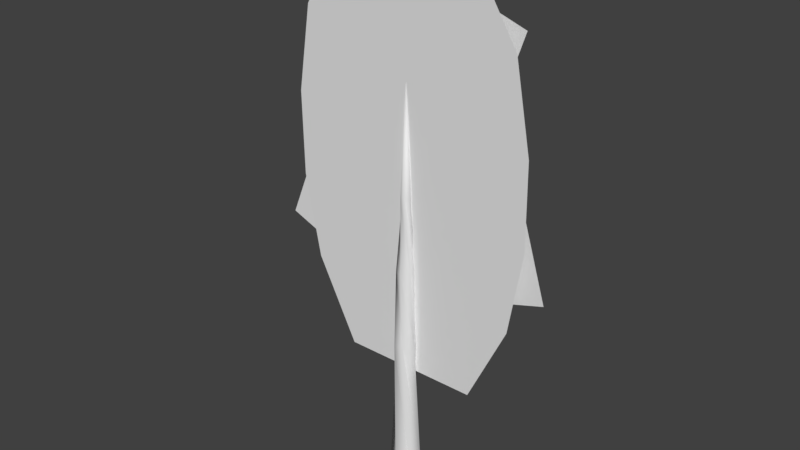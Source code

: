 # Source: Tree_Tall.blend  (saved by Blender 2.79.0; exported with 4.5.12 LTS)
import bpy
from mathutils import Matrix  # noqa: F401  (used for matrix-valued properties, if any)

bpy.ops.wm.read_factory_settings(use_empty=True)
scene = bpy.context.scene
scene.name = 'Scene'

# ---- collections
col_collection_1 = bpy.data.collections.new('Collection 1'); scene.collection.children.link(col_collection_1)

# ---- world
world_world = bpy.data.worlds.new('World'); scene.world = world_world
world_world.color = (0.05088, 0.05088, 0.05088)
world_world.use_sun_shadow = False
world_world.sun_shadow_jitter_overblur = 0.0
world_world.cycles.sampling_method = 'MANUAL'

# ---- meshes
me_plane_005 = bpy.data.meshes.new('Plane.005')
me_plane_005.from_pydata([(-1.0, -1.0, 0.0), (1.0, -1.0, 0.0), (-1.0, 0.5403, 2.009e-08), (1.0, 0.5403, 2.009e-08)], [], [(0, 2, 3, 1)])
_uv = me_plane_005.uv_layers.new(name='UVMap')
_uv.uv.foreach_set('vector', [0.1893, 0.6436, 0.1893, 0.7237, 0.2932, 0.7237, 0.2932, 0.6436])
me_plane_005.use_remesh_preserve_volume = False
me_plane_005.use_remesh_preserve_attributes = False
me_plane_005.use_mirror_vertex_groups = False
me_plane_005.update()
me_plane_004 = bpy.data.meshes.new('Plane.004')
me_plane_004.from_pydata([(-1.0, -1.0, 0.0), (1.0, -1.0, 0.0), (-1.0, 0.5403, 2.009e-08), (1.0, 0.5403, 2.009e-08)], [], [(0, 2, 3, 1)])
_uv = me_plane_004.uv_layers.new(name='UVMap')
_uv.uv.foreach_set('vector', [0.1893, 0.6436, 0.1893, 0.7237, 0.2932, 0.7237, 0.2932, 0.6436])
me_plane_004.use_remesh_preserve_volume = False
me_plane_004.use_remesh_preserve_attributes = False
me_plane_004.use_mirror_vertex_groups = False
me_plane_004.update()
me_plane_003 = bpy.data.meshes.new('Plane.003')
me_plane_003.from_pydata([(-1.0, -1.0, 0.0), (1.0, -1.0, 0.0), (-1.0, 0.5403, 2.009e-08), (1.0, 0.5403, 2.009e-08)], [], [(0, 2, 3, 1)])
_uv = me_plane_003.uv_layers.new(name='UVMap')
_uv.uv.foreach_set('vector', [0.1893, 0.6436, 0.1893, 0.7237, 0.2932, 0.7237, 0.2932, 0.6436])
me_plane_003.use_remesh_preserve_volume = False
me_plane_003.use_remesh_preserve_attributes = False
me_plane_003.use_mirror_vertex_groups = False
me_plane_003.update()
me_plane_002 = bpy.data.meshes.new('Plane.002')
me_plane_002.from_pydata([(-1.0, -1.0, 0.0), (1.0, -1.0, 0.0), (-1.0, 0.5403, 2.009e-08), (1.0, 0.5403, 2.009e-08)], [], [(0, 2, 3, 1)])
_uv = me_plane_002.uv_layers.new(name='UVMap')
_uv.uv.foreach_set('vector', [0.1893, 0.6436, 0.1893, 0.7237, 0.2932, 0.7237, 0.2932, 0.6436])
me_plane_002.use_remesh_preserve_volume = False
me_plane_002.use_remesh_preserve_attributes = False
me_plane_002.use_mirror_vertex_groups = False
me_plane_002.update()
me_plane_001 = bpy.data.meshes.new('Plane.001')
me_plane_001.from_pydata([(-1.0, -1.0, 0.0), (1.0, -1.0, 0.0), (-1.0, 0.5403, 2.009e-08), (1.0, 0.5403, 2.009e-08)], [], [(0, 2, 3, 1)])
_uv = me_plane_001.uv_layers.new(name='UVMap')
_uv.uv.foreach_set('vector', [0.1893, 0.6436, 0.1893, 0.7237, 0.2932, 0.7237, 0.2932, 0.6436])
me_plane_001.use_remesh_preserve_volume = False
me_plane_001.use_remesh_preserve_attributes = False
me_plane_001.use_mirror_vertex_groups = False
me_plane_001.update()
me_plane = bpy.data.meshes.new('Plane')
me_plane.from_pydata([(-0.632, -0.9992, 0.1409), (0.632, -0.9992, 0.1409), (-0.5427, 0.9992, -0.1409), (0.5427, 0.9992, -0.1409), (-1.0, 0.5995, -0.08455), (-1.134, 0.1998, -0.02818), (-1.134, -0.1998, 0.02818), (-1.0, -0.5995, 0.08455), (1.0, -0.5995, 0.08455), (1.134, -0.1998, 0.02818), (1.134, 0.1998, -0.02818), (1.0, 0.5995, -0.08455)], [], [(4, 2, 3, 11), (0, 7, 8, 1), (7, 6, 9, 8), (6, 5, 10, 9), (5, 4, 11, 10)])
_uv = me_plane.uv_layers.new(name='UVMap')
_uv.uv.foreach_set('vector', [0.01356, 0.7111, 0.06003, 0.7939, 0.1703, 0.7939, 0.1903, 0.7104, 0.05096, 0.4005, 0.01356, 0.4712, 0.2168, 0.4712, 0.1794, 0.4005, 0.01356, 0.4712, -3.054e-05, 0.5511, 0.2316, 0.5622, 0.2168, 0.4712, -3.054e-05, 0.5511, -3.054e-05, 0.6311, 0.1898, 0.6465, 0.2316, 0.5622, -3.054e-05, 0.6311, 0.01356, 0.7111, 0.1903, 0.7104, 0.1898, 0.6465])
me_plane.use_remesh_preserve_volume = False
me_plane.use_remesh_preserve_attributes = False
me_plane.use_mirror_vertex_groups = False
me_plane.update()
me_circle = bpy.data.meshes.new('Circle')
me_circle.from_pydata([(6.853e-09, 0.2629, 0.0), (-0.2277, 0.1315, 0.0), (-0.2277, -0.1315, 0.0), (2.984e-08, -0.2629, 0.0), (0.2277, -0.1315, 0.0), (0.2277, 0.1315, 0.0), (0.111, 0.1578, 2.522), (-0.08113, 0.175, 2.522), (-0.1921, 0.01726, 2.522), (-0.111, -0.1578, 2.522), (0.08113, -0.175, 2.522), (0.1921, -0.01726, 2.522), (0.1299, 0.0895, 3.852), (-0.01258, 0.1572, 3.852), (-0.1424, 0.06772, 3.852), (-0.1299, -0.0895, 3.852), (0.01258, -0.1572, 3.852), (0.1424, -0.06772, 3.852), (0.09025, -0.01655, 5.14), (0.05946, 0.06988, 5.14), (-0.03079, 0.08644, 5.14), (-0.09025, 0.01655, 5.14), (-0.05946, -0.06988, 5.14), (0.03079, -0.08644, 5.14), (2.642e-08, -1.811e-08, 7.348)], [], [(5, 11, 10, 4), (3, 9, 8, 2), (1, 7, 6, 0), (0, 6, 11, 5), (4, 10, 9, 3), (2, 8, 7, 1), (6, 12, 17, 11), (10, 16, 15, 9), (8, 14, 13, 7), (11, 17, 16, 10), (9, 15, 14, 8), (7, 13, 12, 6), (17, 23, 22, 16), (15, 21, 20, 14), (13, 19, 18, 12), (12, 18, 23, 17), (16, 22, 21, 15), (14, 20, 19, 13), (18, 24, 23), (22, 24, 21), (20, 24, 19), (23, 24, 22), (21, 24, 20), (19, 24, 18)])
me_circle.polygons.foreach_set('use_smooth', [True] * 24)
_uv = me_circle.uv_layers.new(name='UVMap')
_uv.uv.foreach_set('vector', [0.5283, 0.7964, 0.612, 0.7987, 0.6123, 0.8051, 0.5286, 0.8051, 0.5297, 0.7616, 0.6126, 0.7731, 0.6122, 0.7795, 0.529, 0.7702, 0.5285, 0.7789, 0.612, 0.7859, 0.6119, 0.7923, 0.5283, 0.7876, 0.5283, 0.7876, 0.6119, 0.7923, 0.612, 0.7987, 0.5283, 0.7964, 0.5286, 0.8051, 0.6123, 0.8051, 0.6128, 0.8114, 0.5291, 0.8138, 0.529, 0.7702, 0.6122, 0.7795, 0.612, 0.7859, 0.5285, 0.7789, 0.6119, 0.7923, 0.6556, 0.7938, 0.6558, 0.7989, 0.612, 0.7987, 0.6123, 0.8051, 0.6562, 0.8041, 0.6568, 0.8092, 0.6128, 0.8114, 0.6122, 0.7795, 0.6559, 0.7834, 0.6556, 0.7886, 0.612, 0.7859, 0.612, 0.7987, 0.6558, 0.7989, 0.6562, 0.8041, 0.6123, 0.8051, 0.6126, 0.7731, 0.6563, 0.7783, 0.6559, 0.7834, 0.6122, 0.7795, 0.612, 0.7859, 0.6556, 0.7886, 0.6556, 0.7938, 0.6119, 0.7923, 0.6558, 0.7989, 0.6984, 0.7984, 0.6988, 0.8015, 0.6562, 0.8041, 0.6563, 0.7783, 0.6983, 0.7863, 0.6981, 0.7893, 0.6559, 0.7834, 0.6556, 0.7886, 0.6981, 0.7924, 0.6982, 0.7954, 0.6556, 0.7938, 0.6556, 0.7938, 0.6982, 0.7954, 0.6984, 0.7984, 0.6558, 0.7989, 0.6562, 0.8041, 0.6988, 0.8015, 0.6993, 0.8045, 0.6568, 0.8092, 0.6559, 0.7834, 0.6981, 0.7893, 0.6981, 0.7924, 0.6556, 0.7886, 0.6982, 0.7954, 0.7714, 0.7915, 0.6984, 0.7984, 0.6988, 0.8015, 0.7714, 0.7915, 0.6993, 0.8045, 0.6981, 0.7893, 0.7714, 0.7915, 0.6981, 0.7924, 0.6984, 0.7984, 0.7714, 0.7915, 0.6988, 0.8015, 0.6983, 0.7863, 0.7714, 0.7915, 0.6981, 0.7893, 0.6981, 0.7924, 0.7714, 0.7915, 0.6982, 0.7954])
me_circle.use_remesh_preserve_volume = False
me_circle.use_remesh_preserve_attributes = False
me_circle.use_mirror_vertex_groups = False
me_circle.update()

# ---- objects
ob_plane_005 = bpy.data.objects.new('Plane.005', me_plane_005)
ob_plane_004 = bpy.data.objects.new('Plane.004', me_plane_004)
ob_plane_003 = bpy.data.objects.new('Plane.003', me_plane_003)
ob_plane_002 = bpy.data.objects.new('Plane.002', me_plane_002)
ob_plane_001 = bpy.data.objects.new('Plane.001', me_plane_001)
ob_plane = bpy.data.objects.new('Plane', me_plane)
ob_circle = bpy.data.objects.new('Circle', me_circle)

# ---- transforms, parenting, visibility, modifiers, constraints
ob_plane_005.location = (-0.7011, 0.3356, 6.578)
ob_plane_005.rotation_euler = (1.571, -0.4635, -7.462e-08)
ob_plane_005.scale = (1.251, 1.251, 1.251)
ob_plane_005.lineart.crease_threshold = 0.0
ob_plane_004.location = (0.02616, 0.3356, 3.218)
ob_plane_004.rotation_euler = (1.571, -3.133, 1.275e-07)
ob_plane_004.scale = (1.251, 1.251, 1.251)
ob_plane_004.lineart.crease_threshold = 0.0
ob_plane_003.location = (1.347, 0.2689, 4.992)
ob_plane_003.rotation_euler = (1.571, 1.273, 2.857e-07)
ob_plane_003.scale = (1.251, 1.251, 1.251)
ob_plane_003.lineart.crease_threshold = 0.0
ob_plane_002.location = (-1.529, 0.2221, 4.898)
ob_plane_002.rotation_euler = (1.571, -1.184, -4.348e-07)
ob_plane_002.scale = (1.251, 1.251, 1.251)
ob_plane_002.lineart.crease_threshold = 0.0
ob_plane_001.location = (0.4579, 0.2221, 7.805)
ob_plane_001.rotation_euler = (1.571, 0.3327, 4.276e-08)
ob_plane_001.scale = (1.251, 1.251, 1.251)
ob_plane_001.lineart.crease_threshold = 0.0
ob_plane.location = (0.0, 0.01003, 5.618)
ob_plane.rotation_euler = (1.628, -0.0, 0.0)
ob_plane.scale = (1.887, 3.612, 1.0)
ob_plane.lineart.crease_threshold = 0.0
ob_circle.location = (0.0, 0.0, 0.0)
ob_circle.lineart.crease_threshold = 0.0

# ---- collection membership
col_collection_1.objects.link(ob_plane_005)
col_collection_1.objects.link(ob_plane_004)
col_collection_1.objects.link(ob_plane_003)
col_collection_1.objects.link(ob_plane_002)
col_collection_1.objects.link(ob_plane_001)
col_collection_1.objects.link(ob_plane)
col_collection_1.objects.link(ob_circle)

# ---- scene / render settings (as saved in the file)
scene.frame_start = 1; scene.frame_end = 250; scene.frame_set(1)
scene.render.engine = 'BLENDER_EEVEE_NEXT'
scene.render.resolution_percentage = 50
scene.render.dither_intensity = 0.0
scene.cycles.use_denoising = False
scene.cycles.samples = 128
scene.cycles.sampling_pattern = 'TABULATED_SOBOL'
scene.cycles.use_adaptive_sampling = False
scene.cycles.use_light_tree = False
scene.cycles.blur_glossy = 0.0
scene.cycles.sample_clamp_indirect = 0.0
scene.view_settings.view_transform = 'Standard'
bpy.context.view_layer.update()

# ---- added for rendering (the .blend has no active camera and no usable light): camera, sun
cam_auto = bpy.data.cameras.new('AutoCamera')
cam_auto.lens = 50.0
cam_auto.sensor_width = 36.0
cam_auto.clip_end = 1000.0
ob_auto_camera = bpy.data.objects.new('AutoCamera', cam_auto)
scene.collection.objects.link(ob_auto_camera)
ob_auto_camera.location = (9.59389, -11.6625, 12.3966)
ob_auto_camera.rotation_euler = (1.09748, -7.21219e-08, 0.694738)
scene.camera = ob_auto_camera
light_auto_sun = bpy.data.lights.new('AutoSun', 'SUN')
light_auto_sun.energy = 3.0
light_auto_sun.angle = 0.0523599
ob_auto_sun = bpy.data.objects.new('AutoSun', light_auto_sun)
scene.collection.objects.link(ob_auto_sun)
ob_auto_sun.rotation_euler = (0.872665, 0.174533, 0.523599)
bpy.context.view_layer.update()
